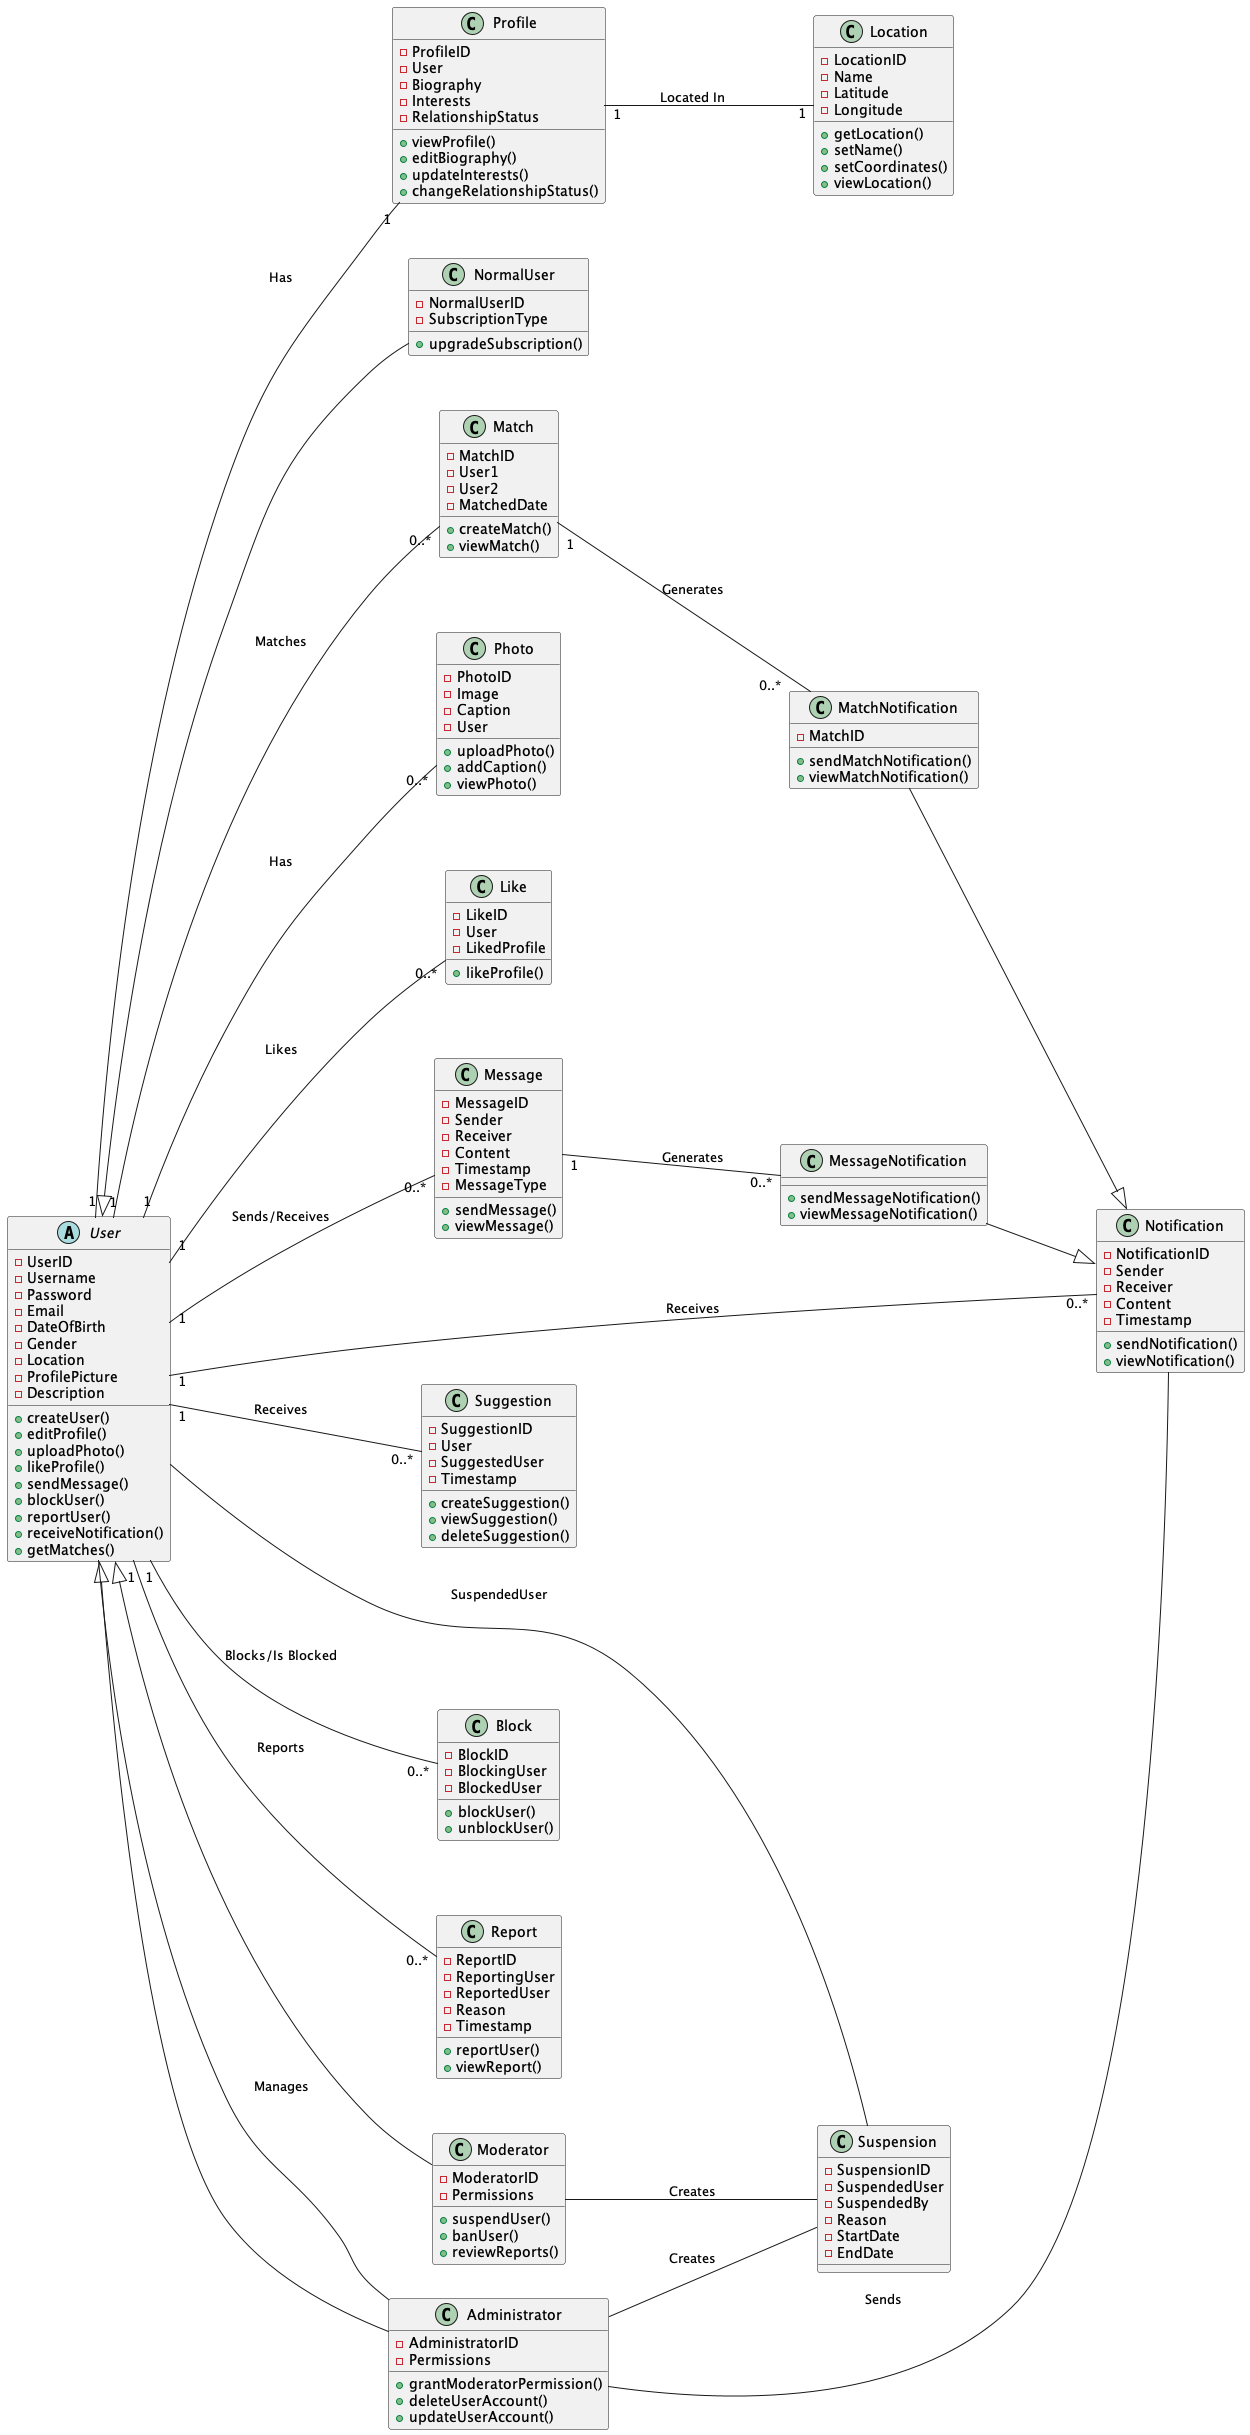

The diagram above was rendered by PlantUML. Its source (embedded in the PNG):
@startuml
left to right direction

abstract class User {
 - UserID
 - Username
 - Password
 - Email
 - DateOfBirth
 - Gender
 - Location
 - ProfilePicture
 - Description
 + createUser()
 + editProfile()
 + uploadPhoto()
 + likeProfile()
 + sendMessage()
 + blockUser()
 + reportUser()
 + receiveNotification()
 + getMatches()
}

class Moderator {
 - ModeratorID
 - Permissions
 + suspendUser()
 + banUser()
 + reviewReports()
}

class NormalUser {
 - NormalUserID
 - SubscriptionType
 + upgradeSubscription()
}

class Suspension {
 - SuspensionID
 - SuspendedUser
 - SuspendedBy
 - Reason
 - StartDate
 - EndDate
}

class Profile {
 - ProfileID
 - User
 - Biography
 - Interests
 - RelationshipStatus
 + viewProfile()
 + editBiography()
 + updateInterests()
 + changeRelationshipStatus()
}

class Photo {
 - PhotoID
 - Image
 - Caption
 - User
 + uploadPhoto()
 + addCaption()
 + viewPhoto()
}

class Like {
 - LikeID
 - User
 - LikedProfile
 + likeProfile()
}

class Match {
 - MatchID
 - User1
 - User2
 - MatchedDate
 + createMatch()
 + viewMatch()
}

class Message {
 - MessageID
 - Sender
 - Receiver
 - Content
 - Timestamp
 - MessageType
 + sendMessage()
 + viewMessage()
}

class Suggestion {
 - SuggestionID
 - User
 - SuggestedUser
 - Timestamp
 + createSuggestion()
 + viewSuggestion()
 + deleteSuggestion()
}

class Notification {
 - NotificationID
 - Sender
 - Receiver
 - Content
 - Timestamp
 + sendNotification()
 + viewNotification()
}

class MatchNotification {
 - MatchID
 + sendMatchNotification()
 + viewMatchNotification()
}

class MessageNotification {
 + sendMessageNotification()
 + viewMessageNotification()
}

class Block {
 - BlockID
 - BlockingUser
 - BlockedUser
 + blockUser()
 + unblockUser()
}

class Report {
 - ReportID
 - ReportingUser
 - ReportedUser
 - Reason
 - Timestamp
 + reportUser()
 + viewReport()
}

class Location {
 - LocationID
 - Name
 - Latitude
 - Longitude
 + getLocation()
 + setName()
 + setCoordinates()
 + viewLocation()
}

class Administrator {
 - AdministratorID
 - Permissions
 + grantModeratorPermission()
 + deleteUserAccount()
 + updateUserAccount()
}

User "1" -- "1" Profile : Has
User "1" -- "0..*" Photo : Has
User "1" -- "0..*" Like : Likes
User "1" -- "0..*" Match : Matches
User "1" -- "0..*" Message : Sends/Receives
User "1" -- "0..*" Block : Blocks/Is Blocked
User "1" -- "0..*" Report : Reports
User "1" -- "0..*" Notification : Receives
Profile "1" -- "1" Location : Located In
User "1" -- "0..*" Suggestion : Receives
User <|-- NormalUser
User <|-- Moderator
User <|-- Administrator
Administrator -- Suspension : Creates
Administrator -- User : Manages
Administrator -- Notification : Sends
Moderator -- Suspension : Creates
Suspension -- User : SuspendedUser

MatchNotification --|> Notification
Match "1" -- "0..*" MatchNotification : Generates

MessageNotification --|> Notification
Message "1" -- "0..*" MessageNotification : Generates
@enduml